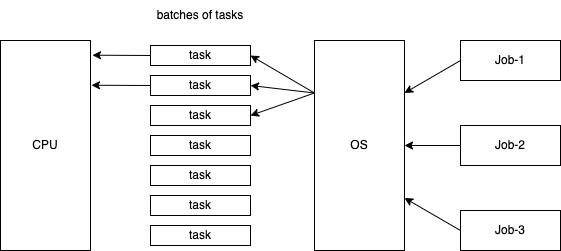

The diagram above was exported from draw.io. Its source (the exported page's mxGraphModel, read from the mxfile embedded in the PNG):
<mxGraphModel dx="942" dy="462" grid="1" gridSize="10" guides="1" tooltips="1" connect="1" arrows="1" fold="1" page="1" pageScale="1" pageWidth="827" pageHeight="1169" math="0" shadow="0">
  <root>
    <mxCell id="0" />
    <mxCell id="1" parent="0" />
    <mxCell id="2" value="CPU" style="rounded=0;whiteSpace=wrap;html=1;" vertex="1" parent="1">
      <mxGeometry x="100" y="80" width="90" height="210" as="geometry" />
    </mxCell>
    <mxCell id="18" style="edgeStyle=none;html=1;entryX=1;entryY=0.5;entryDx=0;entryDy=0;exitX=0;exitY=0.25;exitDx=0;exitDy=0;" edge="1" parent="1" source="3" target="10">
      <mxGeometry relative="1" as="geometry">
        <mxPoint x="410" y="130" as="sourcePoint" />
      </mxGeometry>
    </mxCell>
    <mxCell id="19" style="edgeStyle=none;html=1;exitX=0;exitY=0.25;exitDx=0;exitDy=0;entryX=1;entryY=0.5;entryDx=0;entryDy=0;" edge="1" parent="1" source="3" target="11">
      <mxGeometry relative="1" as="geometry" />
    </mxCell>
    <mxCell id="20" style="edgeStyle=none;html=1;exitX=0;exitY=0.25;exitDx=0;exitDy=0;entryX=1;entryY=0.5;entryDx=0;entryDy=0;" edge="1" parent="1" source="3" target="12">
      <mxGeometry relative="1" as="geometry" />
    </mxCell>
    <mxCell id="3" value="OS" style="rounded=0;whiteSpace=wrap;html=1;" vertex="1" parent="1">
      <mxGeometry x="414" y="80" width="90" height="210" as="geometry" />
    </mxCell>
    <mxCell id="7" style="edgeStyle=none;html=1;exitX=0;exitY=0.5;exitDx=0;exitDy=0;entryX=1;entryY=0.25;entryDx=0;entryDy=0;" edge="1" parent="1" source="4" target="3">
      <mxGeometry relative="1" as="geometry" />
    </mxCell>
    <mxCell id="4" value="Job-1" style="rounded=0;whiteSpace=wrap;html=1;" vertex="1" parent="1">
      <mxGeometry x="560" y="80" width="100" height="40" as="geometry" />
    </mxCell>
    <mxCell id="8" style="edgeStyle=none;html=1;exitX=0;exitY=0.5;exitDx=0;exitDy=0;entryX=1;entryY=0.5;entryDx=0;entryDy=0;" edge="1" parent="1" source="5" target="3">
      <mxGeometry relative="1" as="geometry" />
    </mxCell>
    <mxCell id="5" value="Job-2" style="rounded=0;whiteSpace=wrap;html=1;" vertex="1" parent="1">
      <mxGeometry x="560" y="165" width="100" height="40" as="geometry" />
    </mxCell>
    <mxCell id="9" style="edgeStyle=none;html=1;exitX=0;exitY=0.5;exitDx=0;exitDy=0;entryX=1;entryY=0.75;entryDx=0;entryDy=0;" edge="1" parent="1" source="6" target="3">
      <mxGeometry relative="1" as="geometry" />
    </mxCell>
    <mxCell id="6" value="Job-3" style="rounded=0;whiteSpace=wrap;html=1;" vertex="1" parent="1">
      <mxGeometry x="560" y="250" width="100" height="40" as="geometry" />
    </mxCell>
    <mxCell id="22" style="edgeStyle=none;html=1;exitX=0;exitY=0.5;exitDx=0;exitDy=0;entryX=1.022;entryY=0.07;entryDx=0;entryDy=0;entryPerimeter=0;" edge="1" parent="1" source="10" target="2">
      <mxGeometry relative="1" as="geometry" />
    </mxCell>
    <mxCell id="10" value="task" style="rounded=0;whiteSpace=wrap;html=1;" vertex="1" parent="1">
      <mxGeometry x="250" y="85" width="100" height="20" as="geometry" />
    </mxCell>
    <mxCell id="23" style="edgeStyle=none;html=1;exitX=0;exitY=0.5;exitDx=0;exitDy=0;entryX=1.011;entryY=0.213;entryDx=0;entryDy=0;entryPerimeter=0;" edge="1" parent="1" source="11" target="2">
      <mxGeometry relative="1" as="geometry" />
    </mxCell>
    <mxCell id="11" value="task" style="rounded=0;whiteSpace=wrap;html=1;" vertex="1" parent="1">
      <mxGeometry x="250" y="115" width="100" height="20" as="geometry" />
    </mxCell>
    <mxCell id="12" value="task" style="rounded=0;whiteSpace=wrap;html=1;" vertex="1" parent="1">
      <mxGeometry x="250" y="145" width="100" height="20" as="geometry" />
    </mxCell>
    <mxCell id="13" value="task" style="rounded=0;whiteSpace=wrap;html=1;" vertex="1" parent="1">
      <mxGeometry x="250" y="175" width="100" height="20" as="geometry" />
    </mxCell>
    <mxCell id="14" value="task" style="rounded=0;whiteSpace=wrap;html=1;" vertex="1" parent="1">
      <mxGeometry x="250" y="205" width="100" height="20" as="geometry" />
    </mxCell>
    <mxCell id="15" value="task" style="rounded=0;whiteSpace=wrap;html=1;" vertex="1" parent="1">
      <mxGeometry x="250" y="235" width="100" height="20" as="geometry" />
    </mxCell>
    <mxCell id="16" value="task" style="rounded=0;whiteSpace=wrap;html=1;" vertex="1" parent="1">
      <mxGeometry x="250" y="265" width="100" height="20" as="geometry" />
    </mxCell>
    <mxCell id="21" value="batches of tasks" style="text;html=1;strokeColor=none;fillColor=none;align=center;verticalAlign=middle;whiteSpace=wrap;rounded=0;" vertex="1" parent="1">
      <mxGeometry x="250" y="40" width="100" height="30" as="geometry" />
    </mxCell>
  </root>
</mxGraphModel>